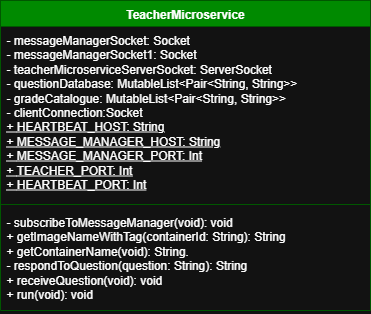

The diagram above was exported from draw.io. Its source (the exported page's mxGraphModel, read from the mxfile embedded in the PNG):
<mxGraphModel dx="1426" dy="841" grid="1" gridSize="10" guides="1" tooltips="1" connect="1" arrows="1" fold="1" page="1" pageScale="1" pageWidth="850" pageHeight="1100" math="0" shadow="0">
  <root>
    <mxCell id="0" />
    <mxCell id="1" parent="0" />
    <mxCell id="jk6pDyq9MVo3SpstG01H-1" value="TeacherMicroservice" style="swimlane;fontStyle=1;align=center;verticalAlign=top;childLayout=stackLayout;horizontal=1;startSize=26;horizontalStack=0;resizeParent=1;resizeParentMax=0;resizeLast=0;collapsible=1;marginBottom=0;whiteSpace=wrap;html=1;fillColor=#008a00;fontColor=#ffffff;strokeColor=#005700;" vertex="1" parent="1">
      <mxGeometry x="240" y="190" width="370" height="310" as="geometry" />
    </mxCell>
    <mxCell id="jk6pDyq9MVo3SpstG01H-2" value="-&amp;nbsp;messageManagerSocket: Socket&lt;div&gt;-&amp;nbsp;messageManagerSocket1: Socket&lt;/div&gt;&lt;div&gt;-&amp;nbsp;teacherMicroserviceServerSocket: ServerSocket&lt;/div&gt;&lt;div&gt;-&amp;nbsp;questionDatabase: MutableList&amp;lt;Pair&amp;lt;String, String&amp;gt;&amp;gt;&lt;/div&gt;&lt;div&gt;-&amp;nbsp;gradeCatalogue: MutableList&amp;lt;Pair&amp;lt;String, String&amp;gt;&amp;gt;&lt;/div&gt;&lt;div&gt;-&amp;nbsp;clientConnection:Socket&lt;/div&gt;&lt;div&gt;&lt;u&gt;+&amp;nbsp;&lt;/u&gt;&lt;span style=&quot;background-color: transparent;&quot;&gt;&lt;u&gt;HEARTBEAT_HOST: String&lt;/u&gt;&lt;/span&gt;&lt;/div&gt;&lt;div&gt;&lt;span style=&quot;background-color: transparent;&quot;&gt;&lt;u&gt;+&amp;nbsp;&lt;/u&gt;&lt;/span&gt;&lt;span style=&quot;background-color: transparent;&quot;&gt;&lt;u&gt;MESSAGE_MANAGER_HOST: String&lt;/u&gt;&lt;/span&gt;&lt;/div&gt;&lt;div&gt;&lt;u&gt;+&amp;nbsp;&lt;/u&gt;&lt;span style=&quot;background-color: transparent;&quot;&gt;&lt;u&gt;MESSAGE_MANAGER_PORT: Int&lt;/u&gt;&lt;/span&gt;&lt;/div&gt;&lt;div&gt;&lt;span style=&quot;background-color: transparent;&quot;&gt;&lt;u&gt;+&amp;nbsp;&lt;/u&gt;&lt;/span&gt;&lt;span style=&quot;background-color: transparent;&quot;&gt;&lt;u&gt;TEACHER_PORT: Int&lt;/u&gt;&lt;/span&gt;&lt;/div&gt;&lt;div&gt;&lt;span style=&quot;background-color: transparent;&quot;&gt;&lt;u&gt;+&amp;nbsp;&lt;/u&gt;&lt;/span&gt;&lt;span style=&quot;background-color: transparent;&quot;&gt;&lt;u&gt;HEARTBEAT_PORT: Int&lt;/u&gt;&lt;/span&gt;&lt;/div&gt;" style="text;strokeColor=none;fillColor=none;align=left;verticalAlign=top;spacingLeft=4;spacingRight=4;overflow=hidden;rotatable=0;points=[[0,0.5],[1,0.5]];portConstraint=eastwest;whiteSpace=wrap;html=1;" vertex="1" parent="jk6pDyq9MVo3SpstG01H-1">
      <mxGeometry y="26" width="370" height="174" as="geometry" />
    </mxCell>
    <mxCell id="jk6pDyq9MVo3SpstG01H-3" value="" style="line;strokeWidth=1;fillColor=none;align=left;verticalAlign=middle;spacingTop=-1;spacingLeft=3;spacingRight=3;rotatable=0;labelPosition=right;points=[];portConstraint=eastwest;strokeColor=inherit;" vertex="1" parent="jk6pDyq9MVo3SpstG01H-1">
      <mxGeometry y="200" width="370" height="8" as="geometry" />
    </mxCell>
    <mxCell id="jk6pDyq9MVo3SpstG01H-4" value="-&amp;nbsp;subscribeToMessageManager(void): void&lt;div&gt;+&amp;nbsp;getImageNameWithTag(containerId: String): String&lt;/div&gt;&lt;div&gt;+&amp;nbsp;getContainerName(void): String.&lt;/div&gt;&lt;div&gt;-&amp;nbsp;respondToQuestion(question: String): String&lt;/div&gt;&lt;div&gt;+ receiveQuestion(void): void&lt;/div&gt;&lt;div&gt;+ run(void): void&lt;/div&gt;" style="text;strokeColor=none;fillColor=none;align=left;verticalAlign=top;spacingLeft=4;spacingRight=4;overflow=hidden;rotatable=0;points=[[0,0.5],[1,0.5]];portConstraint=eastwest;whiteSpace=wrap;html=1;" vertex="1" parent="jk6pDyq9MVo3SpstG01H-1">
      <mxGeometry y="208" width="370" height="102" as="geometry" />
    </mxCell>
  </root>
</mxGraphModel>